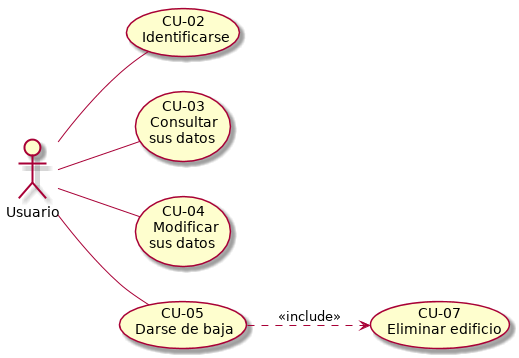

The diagram above was rendered by PlantUML. Its source (embedded in the PNG):
@startuml diagrama_de_casos_de_uso_datosusuario.png
left to right direction
:Usuario: -- (CU-02\nIdentificarse)
:Usuario: -- (CU-03\nConsultar\nsus datos)
:Usuario: -- (CU-04\nModificar\nsus datos)
:Usuario: -- (CU-05\nDarse de baja)
(CU-05\nDarse de baja) ..> (CU-07\nEliminar edificio): <<include>>
@enduml